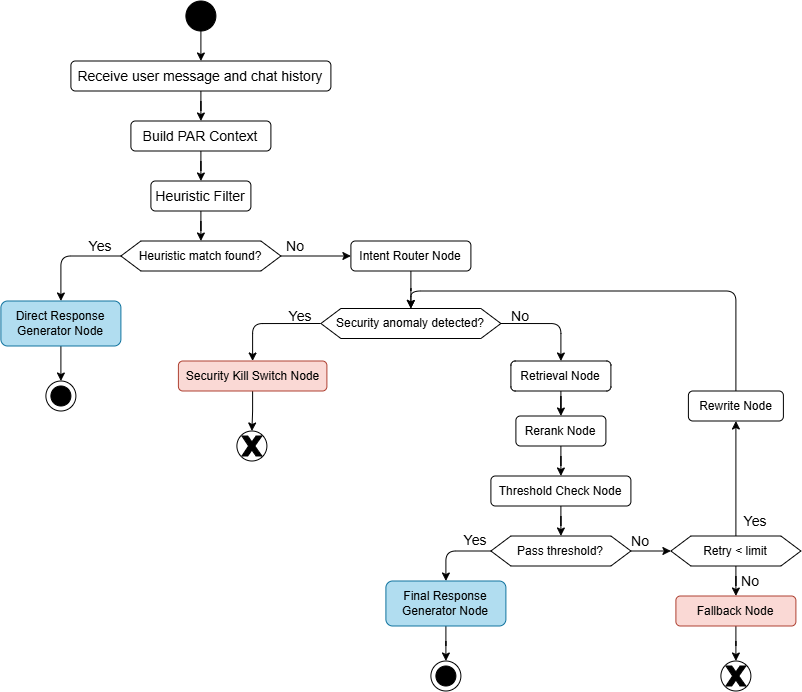

The diagram above was exported from draw.io. Its source (the exported page's mxGraphModel, read from the mxfile embedded in the PNG):
<mxGraphModel dx="1413" dy="834" grid="1" gridSize="10" guides="1" tooltips="1" connect="1" arrows="1" fold="1" page="1" pageScale="1" pageWidth="827" pageHeight="1169" math="0" shadow="0">
  <root>
    <mxCell id="0" />
    <mxCell id="1" parent="0" />
    <mxCell id="bXA9cX8asxJAAOGfTniP-9" edge="1" parent="1" source="bXA9cX8asxJAAOGfTniP-1" style="edgeStyle=orthogonalEdgeStyle;rounded=0;orthogonalLoop=1;jettySize=auto;html=1;" target="bXA9cX8asxJAAOGfTniP-8" value="">
      <mxGeometry relative="1" as="geometry" />
    </mxCell>
    <mxCell id="bXA9cX8asxJAAOGfTniP-1" parent="1" style="rounded=1;whiteSpace=wrap;html=1;fontSize=14;" value="Receive user message and chat history" vertex="1">
      <mxGeometry height="30" width="260" x="84" y="70" as="geometry" />
    </mxCell>
    <mxCell id="bXA9cX8asxJAAOGfTniP-5" edge="1" parent="1" source="bXA9cX8asxJAAOGfTniP-2" style="edgeStyle=orthogonalEdgeStyle;rounded=0;orthogonalLoop=1;jettySize=auto;html=1;entryX=0.5;entryY=0;entryDx=0;entryDy=0;exitX=0.5;exitY=1;exitDx=0;exitDy=0;" target="bXA9cX8asxJAAOGfTniP-1">
      <mxGeometry relative="1" as="geometry" />
    </mxCell>
    <mxCell id="bXA9cX8asxJAAOGfTniP-11" edge="1" parent="1" source="bXA9cX8asxJAAOGfTniP-8" style="edgeStyle=orthogonalEdgeStyle;rounded=0;orthogonalLoop=1;jettySize=auto;html=1;" target="bXA9cX8asxJAAOGfTniP-10" value="">
      <mxGeometry relative="1" as="geometry" />
    </mxCell>
    <mxCell id="bXA9cX8asxJAAOGfTniP-8" parent="1" style="rounded=1;whiteSpace=wrap;html=1;fontSize=14;" value="Build PAR Context" vertex="1">
      <mxGeometry height="30" width="140" x="144" y="130" as="geometry" />
    </mxCell>
    <mxCell id="bXA9cX8asxJAAOGfTniP-17" edge="1" parent="1" source="bXA9cX8asxJAAOGfTniP-10" style="edgeStyle=orthogonalEdgeStyle;rounded=0;orthogonalLoop=1;jettySize=auto;html=1;entryX=0.5;entryY=0;entryDx=0;entryDy=0;" target="bXA9cX8asxJAAOGfTniP-16">
      <mxGeometry relative="1" as="geometry" />
    </mxCell>
    <mxCell id="bXA9cX8asxJAAOGfTniP-10" parent="1" style="rounded=1;whiteSpace=wrap;html=1;fontSize=14;" value="Heuristic Filter" vertex="1">
      <mxGeometry height="30" width="100" x="164" y="190" as="geometry" />
    </mxCell>
    <mxCell id="bXA9cX8asxJAAOGfTniP-19" edge="1" parent="1" source="bXA9cX8asxJAAOGfTniP-16" style="edgeStyle=orthogonalEdgeStyle;rounded=1;orthogonalLoop=1;jettySize=auto;html=1;exitX=0;exitY=0.5;exitDx=0;exitDy=0;curved=0;" target="bXA9cX8asxJAAOGfTniP-18" value="">
      <mxGeometry relative="1" as="geometry" />
    </mxCell>
    <mxCell id="bXA9cX8asxJAAOGfTniP-27" edge="1" parent="1" source="bXA9cX8asxJAAOGfTniP-16" style="edgeStyle=orthogonalEdgeStyle;rounded=0;orthogonalLoop=1;jettySize=auto;html=1;" target="bXA9cX8asxJAAOGfTniP-26" value="">
      <mxGeometry relative="1" as="geometry" />
    </mxCell>
    <mxCell id="bXA9cX8asxJAAOGfTniP-16" parent="1" style="shape=hexagon;perimeter=hexagonPerimeter2;whiteSpace=wrap;html=1;fixedSize=1;" value="Heuristic match found?" vertex="1">
      <mxGeometry height="30" width="160" x="134" y="250" as="geometry" />
    </mxCell>
    <mxCell id="bXA9cX8asxJAAOGfTniP-21" edge="1" parent="1" source="bXA9cX8asxJAAOGfTniP-18" style="edgeStyle=orthogonalEdgeStyle;rounded=0;orthogonalLoop=1;jettySize=auto;html=1;entryX=0.5;entryY=0;entryDx=0;entryDy=0;exitX=0.5;exitY=1;exitDx=0;exitDy=0;" target="bXA9cX8asxJAAOGfTniP-22" value="">
      <mxGeometry relative="1" as="geometry">
        <mxPoint x="74" y="367.5" as="sourcePoint" />
        <mxPoint x="-6" y="442.4999999999999" as="targetPoint" />
      </mxGeometry>
    </mxCell>
    <mxCell id="bXA9cX8asxJAAOGfTniP-18" parent="1" style="rounded=1;whiteSpace=wrap;html=1;fillColor=#b1ddf0;strokeColor=#10739e;" value="Direct Response Generator Node" vertex="1">
      <mxGeometry height="45" width="120" x="14" y="310" as="geometry" />
    </mxCell>
    <mxCell id="bXA9cX8asxJAAOGfTniP-2" parent="1" style="ellipse;whiteSpace=wrap;html=1;aspect=fixed;strokeColor=#000000;fillColor=#000000;" value="" vertex="1">
      <mxGeometry height="30" width="30" x="199" y="10" as="geometry" />
    </mxCell>
    <mxCell id="bXA9cX8asxJAAOGfTniP-24" connectable="0" parent="1" style="group" value="" vertex="1">
      <mxGeometry height="30" width="30" x="59" y="390" as="geometry" />
    </mxCell>
    <mxCell id="bXA9cX8asxJAAOGfTniP-22" parent="bXA9cX8asxJAAOGfTniP-24" style="ellipse;whiteSpace=wrap;html=1;aspect=fixed;" value="" vertex="1">
      <mxGeometry height="30" width="30" as="geometry" />
    </mxCell>
    <mxCell id="bXA9cX8asxJAAOGfTniP-23" parent="bXA9cX8asxJAAOGfTniP-24" style="ellipse;whiteSpace=wrap;html=1;aspect=fixed;fillColor=#000000;" value="" vertex="1">
      <mxGeometry height="20" width="20" x="5" y="5" as="geometry" />
    </mxCell>
    <mxCell id="bXA9cX8asxJAAOGfTniP-32" edge="1" parent="1" source="bXA9cX8asxJAAOGfTniP-26" style="edgeStyle=orthogonalEdgeStyle;rounded=0;orthogonalLoop=1;jettySize=auto;html=1;entryX=0.5;entryY=0;entryDx=0;entryDy=0;" target="bXA9cX8asxJAAOGfTniP-28" value="">
      <mxGeometry relative="1" as="geometry">
        <mxPoint x="462.74285714285713" y="325.0079365079365" as="targetPoint" />
      </mxGeometry>
    </mxCell>
    <mxCell id="bXA9cX8asxJAAOGfTniP-26" parent="1" style="rounded=1;whiteSpace=wrap;html=1;" value="Intent Router Node" vertex="1">
      <mxGeometry height="30" width="120" x="364" y="250" as="geometry" />
    </mxCell>
    <mxCell id="bXA9cX8asxJAAOGfTniP-34" edge="1" parent="1" source="bXA9cX8asxJAAOGfTniP-28" style="edgeStyle=orthogonalEdgeStyle;rounded=1;orthogonalLoop=1;jettySize=auto;html=1;curved=0;exitX=0;exitY=0.5;exitDx=0;exitDy=0;" target="bXA9cX8asxJAAOGfTniP-33" value="">
      <mxGeometry relative="1" as="geometry" />
    </mxCell>
    <mxCell id="bXA9cX8asxJAAOGfTniP-36" edge="1" parent="1" source="bXA9cX8asxJAAOGfTniP-28" style="edgeStyle=orthogonalEdgeStyle;rounded=1;orthogonalLoop=1;jettySize=auto;html=1;exitX=1;exitY=0.5;exitDx=0;exitDy=0;curved=0;" target="bXA9cX8asxJAAOGfTniP-35" value="">
      <mxGeometry relative="1" as="geometry" />
    </mxCell>
    <mxCell id="bXA9cX8asxJAAOGfTniP-28" parent="1" style="shape=hexagon;perimeter=hexagonPerimeter2;whiteSpace=wrap;html=1;fixedSize=1;" value="Security anomaly detected?" vertex="1">
      <mxGeometry height="30" width="180" x="334" y="317.5" as="geometry" />
    </mxCell>
    <mxCell id="bXA9cX8asxJAAOGfTniP-54" edge="1" parent="1" source="bXA9cX8asxJAAOGfTniP-33" style="edgeStyle=orthogonalEdgeStyle;rounded=0;orthogonalLoop=1;jettySize=auto;html=1;entryX=0.5;entryY=0;entryDx=0;entryDy=0;" target="bXA9cX8asxJAAOGfTniP-51">
      <mxGeometry relative="1" as="geometry" />
    </mxCell>
    <mxCell id="bXA9cX8asxJAAOGfTniP-33" parent="1" style="rounded=1;whiteSpace=wrap;html=1;fillColor=#fad9d5;strokeColor=#ae4132;" value="Security Kill Switch Node" vertex="1">
      <mxGeometry height="30" width="148.5" x="191.5" y="370" as="geometry" />
    </mxCell>
    <mxCell id="bXA9cX8asxJAAOGfTniP-38" edge="1" parent="1" source="bXA9cX8asxJAAOGfTniP-35" style="edgeStyle=orthogonalEdgeStyle;rounded=0;orthogonalLoop=1;jettySize=auto;html=1;" target="bXA9cX8asxJAAOGfTniP-37" value="">
      <mxGeometry relative="1" as="geometry" />
    </mxCell>
    <mxCell id="bXA9cX8asxJAAOGfTniP-35" parent="1" style="rounded=1;whiteSpace=wrap;html=1;" value="Retrieval Node" vertex="1">
      <mxGeometry height="30" width="100" x="524" y="370" as="geometry" />
    </mxCell>
    <mxCell id="bXA9cX8asxJAAOGfTniP-40" edge="1" parent="1" source="bXA9cX8asxJAAOGfTniP-37" style="edgeStyle=orthogonalEdgeStyle;rounded=0;orthogonalLoop=1;jettySize=auto;html=1;" target="bXA9cX8asxJAAOGfTniP-39" value="">
      <mxGeometry relative="1" as="geometry" />
    </mxCell>
    <mxCell id="bXA9cX8asxJAAOGfTniP-37" parent="1" style="rounded=1;whiteSpace=wrap;html=1;" value="Rerank Node" vertex="1">
      <mxGeometry height="30" width="90" x="529" y="425" as="geometry" />
    </mxCell>
    <mxCell id="bXA9cX8asxJAAOGfTniP-56" edge="1" parent="1" source="bXA9cX8asxJAAOGfTniP-39" style="edgeStyle=orthogonalEdgeStyle;rounded=0;orthogonalLoop=1;jettySize=auto;html=1;entryX=0.5;entryY=0;entryDx=0;entryDy=0;" target="bXA9cX8asxJAAOGfTniP-41">
      <mxGeometry relative="1" as="geometry" />
    </mxCell>
    <mxCell id="bXA9cX8asxJAAOGfTniP-39" parent="1" style="rounded=1;whiteSpace=wrap;html=1;" value="Threshold Check Node" vertex="1">
      <mxGeometry height="30" width="140" x="504" y="485" as="geometry" />
    </mxCell>
    <mxCell id="bXA9cX8asxJAAOGfTniP-43" edge="1" parent="1" source="bXA9cX8asxJAAOGfTniP-41" style="edgeStyle=orthogonalEdgeStyle;rounded=1;orthogonalLoop=1;jettySize=auto;html=1;curved=0;exitX=0;exitY=0.5;exitDx=0;exitDy=0;" target="bXA9cX8asxJAAOGfTniP-42" value="">
      <mxGeometry relative="1" as="geometry" />
    </mxCell>
    <mxCell id="bXA9cX8asxJAAOGfTniP-45" edge="1" parent="1" source="bXA9cX8asxJAAOGfTniP-41" style="edgeStyle=orthogonalEdgeStyle;rounded=0;orthogonalLoop=1;jettySize=auto;html=1;exitX=1;exitY=0.5;exitDx=0;exitDy=0;" target="bXA9cX8asxJAAOGfTniP-44" value="">
      <mxGeometry relative="1" as="geometry" />
    </mxCell>
    <mxCell id="bXA9cX8asxJAAOGfTniP-41" parent="1" style="shape=hexagon;perimeter=hexagonPerimeter2;whiteSpace=wrap;html=1;fixedSize=1;" value="Pass threshold?" vertex="1">
      <mxGeometry height="30" width="140" x="504" y="545" as="geometry" />
    </mxCell>
    <mxCell id="bXA9cX8asxJAAOGfTniP-60" edge="1" parent="1" source="bXA9cX8asxJAAOGfTniP-42" style="edgeStyle=orthogonalEdgeStyle;rounded=0;orthogonalLoop=1;jettySize=auto;html=1;entryX=0.5;entryY=0;entryDx=0;entryDy=0;" target="bXA9cX8asxJAAOGfTniP-58">
      <mxGeometry relative="1" as="geometry" />
    </mxCell>
    <mxCell id="bXA9cX8asxJAAOGfTniP-42" parent="1" style="rounded=1;whiteSpace=wrap;html=1;fillColor=#b1ddf0;strokeColor=#10739e;" value="Final Response Generator Node" vertex="1">
      <mxGeometry height="45" width="120" x="399" y="590" as="geometry" />
    </mxCell>
    <mxCell id="bXA9cX8asxJAAOGfTniP-47" edge="1" parent="1" source="bXA9cX8asxJAAOGfTniP-44" style="edgeStyle=orthogonalEdgeStyle;rounded=0;orthogonalLoop=1;jettySize=auto;html=1;" target="bXA9cX8asxJAAOGfTniP-46" value="">
      <mxGeometry relative="1" as="geometry" />
    </mxCell>
    <mxCell id="bXA9cX8asxJAAOGfTniP-49" edge="1" parent="1" source="bXA9cX8asxJAAOGfTniP-44" style="edgeStyle=orthogonalEdgeStyle;rounded=0;orthogonalLoop=1;jettySize=auto;html=1;exitX=0.5;exitY=0;exitDx=0;exitDy=0;" target="bXA9cX8asxJAAOGfTniP-48" value="">
      <mxGeometry relative="1" as="geometry">
        <mxPoint x="844" y="560" as="sourcePoint" />
      </mxGeometry>
    </mxCell>
    <mxCell id="bXA9cX8asxJAAOGfTniP-44" parent="1" style="shape=hexagon;perimeter=hexagonPerimeter2;whiteSpace=wrap;html=1;fixedSize=1;" value="Retry &amp;lt; limit" vertex="1">
      <mxGeometry height="30" width="130" x="684" y="545" as="geometry" />
    </mxCell>
    <mxCell id="bXA9cX8asxJAAOGfTniP-66" edge="1" parent="1" source="bXA9cX8asxJAAOGfTniP-46" style="edgeStyle=orthogonalEdgeStyle;rounded=0;orthogonalLoop=1;jettySize=auto;html=1;entryX=0.5;entryY=0;entryDx=0;entryDy=0;" target="bXA9cX8asxJAAOGfTniP-63">
      <mxGeometry relative="1" as="geometry" />
    </mxCell>
    <mxCell id="bXA9cX8asxJAAOGfTniP-46" parent="1" style="rounded=1;whiteSpace=wrap;html=1;fillColor=#fad9d5;strokeColor=#ae4132;" value="Fallback Node" vertex="1">
      <mxGeometry height="30" width="120" x="689" y="605" as="geometry" />
    </mxCell>
    <mxCell id="bXA9cX8asxJAAOGfTniP-50" edge="1" parent="1" source="bXA9cX8asxJAAOGfTniP-48" style="edgeStyle=orthogonalEdgeStyle;rounded=1;orthogonalLoop=1;jettySize=auto;html=1;entryX=0.5;entryY=0;entryDx=0;entryDy=0;exitX=0.5;exitY=0;exitDx=0;exitDy=0;curved=0;" target="bXA9cX8asxJAAOGfTniP-28">
      <mxGeometry relative="1" as="geometry">
        <Array as="points">
          <mxPoint x="749.05" y="300" />
          <mxPoint x="424" y="300" />
        </Array>
      </mxGeometry>
    </mxCell>
    <mxCell id="bXA9cX8asxJAAOGfTniP-48" parent="1" style="rounded=1;whiteSpace=wrap;html=1;" value="Rewrite Node" vertex="1">
      <mxGeometry height="30" width="95" x="701.5" y="400" as="geometry" />
    </mxCell>
    <mxCell id="bXA9cX8asxJAAOGfTniP-53" connectable="0" parent="1" style="group" value="" vertex="1">
      <mxGeometry height="30" width="30" x="250" y="440" as="geometry" />
    </mxCell>
    <mxCell id="bXA9cX8asxJAAOGfTniP-51" parent="bXA9cX8asxJAAOGfTniP-53" style="ellipse;whiteSpace=wrap;html=1;aspect=fixed;" value="" vertex="1">
      <mxGeometry height="30" width="30" as="geometry" />
    </mxCell>
    <mxCell id="bXA9cX8asxJAAOGfTniP-52" parent="bXA9cX8asxJAAOGfTniP-53" style="verticalLabelPosition=bottom;verticalAlign=top;html=1;shape=mxgraph.basic.x;fillColor=#000000;" value="" vertex="1">
      <mxGeometry height="20" width="20" x="5" y="5" as="geometry" />
    </mxCell>
    <mxCell id="bXA9cX8asxJAAOGfTniP-57" connectable="0" parent="1" style="group" value="" vertex="1">
      <mxGeometry height="30" width="30" x="444" y="670" as="geometry" />
    </mxCell>
    <mxCell id="bXA9cX8asxJAAOGfTniP-58" parent="bXA9cX8asxJAAOGfTniP-57" style="ellipse;whiteSpace=wrap;html=1;aspect=fixed;" value="" vertex="1">
      <mxGeometry height="30" width="30" as="geometry" />
    </mxCell>
    <mxCell id="bXA9cX8asxJAAOGfTniP-59" parent="bXA9cX8asxJAAOGfTniP-57" style="ellipse;whiteSpace=wrap;html=1;aspect=fixed;fillColor=#000000;" value="" vertex="1">
      <mxGeometry height="20" width="20" x="5" y="5" as="geometry" />
    </mxCell>
    <mxCell id="bXA9cX8asxJAAOGfTniP-62" connectable="0" parent="1" style="group" value="" vertex="1">
      <mxGeometry height="30" width="30" x="734" y="670" as="geometry" />
    </mxCell>
    <mxCell id="bXA9cX8asxJAAOGfTniP-63" parent="bXA9cX8asxJAAOGfTniP-62" style="ellipse;whiteSpace=wrap;html=1;aspect=fixed;" value="" vertex="1">
      <mxGeometry height="30" width="30" as="geometry" />
    </mxCell>
    <mxCell id="bXA9cX8asxJAAOGfTniP-64" parent="bXA9cX8asxJAAOGfTniP-62" style="verticalLabelPosition=bottom;verticalAlign=top;html=1;shape=mxgraph.basic.x;fillColor=#000000;" value="" vertex="1">
      <mxGeometry height="20" width="20" x="5" y="5" as="geometry" />
    </mxCell>
    <mxCell id="bXA9cX8asxJAAOGfTniP-67" parent="1" style="text;html=1;whiteSpace=wrap;strokeColor=none;fillColor=none;align=center;verticalAlign=middle;rounded=0;autosize=1;resizable=0;fontSize=14;" value="Yes" vertex="1">
      <mxGeometry height="30" width="50" x="89" y="240" as="geometry" />
    </mxCell>
    <mxCell id="bXA9cX8asxJAAOGfTniP-69" parent="1" style="text;html=1;whiteSpace=wrap;strokeColor=none;fillColor=none;align=center;verticalAlign=middle;rounded=0;autosize=1;resizable=0;fontSize=14;" value="Yes" vertex="1">
      <mxGeometry height="30" width="50" x="289" y="310" as="geometry" />
    </mxCell>
    <mxCell id="bXA9cX8asxJAAOGfTniP-70" parent="1" style="text;html=1;whiteSpace=wrap;strokeColor=none;fillColor=none;align=center;verticalAlign=middle;rounded=0;autosize=1;resizable=0;fontSize=14;" value="Yes" vertex="1">
      <mxGeometry height="30" width="50" x="464" y="534" as="geometry" />
    </mxCell>
    <mxCell id="bXA9cX8asxJAAOGfTniP-72" parent="1" style="text;html=1;whiteSpace=wrap;strokeColor=none;fillColor=none;align=center;verticalAlign=middle;rounded=0;autosize=1;resizable=0;fontSize=14;" value="Yes" vertex="1">
      <mxGeometry height="30" width="50" x="744" y="515" as="geometry" />
    </mxCell>
    <mxCell id="bXA9cX8asxJAAOGfTniP-73" parent="1" style="text;html=1;whiteSpace=wrap;strokeColor=none;fillColor=none;align=center;verticalAlign=middle;rounded=0;autosize=1;resizable=0;fontSize=14;" value="No" vertex="1">
      <mxGeometry height="30" width="40" x="744" y="575" as="geometry" />
    </mxCell>
    <mxCell id="bXA9cX8asxJAAOGfTniP-75" parent="1" style="text;html=1;whiteSpace=wrap;strokeColor=none;fillColor=none;align=center;verticalAlign=middle;rounded=0;autosize=1;resizable=0;fontSize=14;" value="No" vertex="1">
      <mxGeometry height="30" width="40" x="634" y="535" as="geometry" />
    </mxCell>
    <mxCell id="bXA9cX8asxJAAOGfTniP-76" parent="1" style="text;html=1;whiteSpace=wrap;strokeColor=none;fillColor=none;align=center;verticalAlign=middle;rounded=0;autosize=1;resizable=0;fontSize=14;" value="No" vertex="1">
      <mxGeometry height="30" width="40" x="514" y="310" as="geometry" />
    </mxCell>
    <mxCell id="bXA9cX8asxJAAOGfTniP-77" parent="1" style="text;html=1;whiteSpace=wrap;strokeColor=none;fillColor=none;align=center;verticalAlign=middle;rounded=0;autosize=1;resizable=0;fontSize=14;" value="No" vertex="1">
      <mxGeometry height="30" width="40" x="289" y="240" as="geometry" />
    </mxCell>
  </root>
</mxGraphModel>